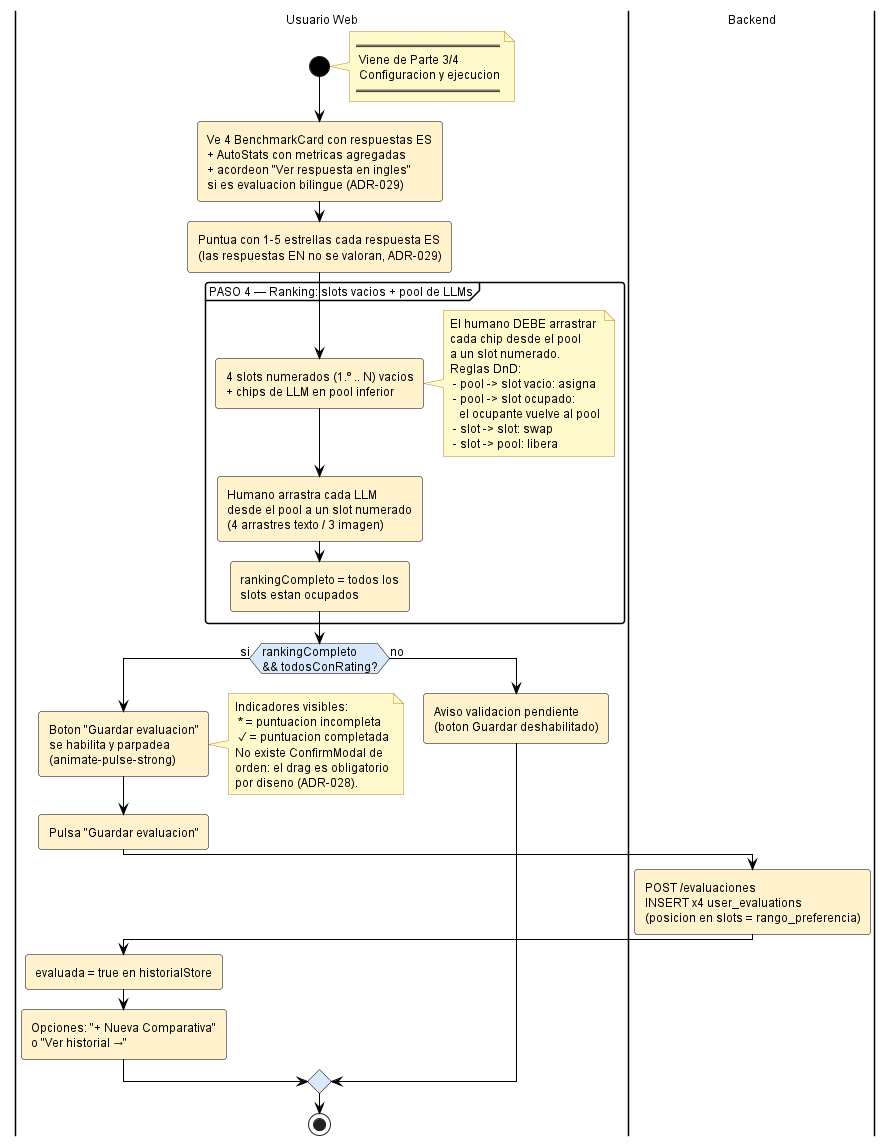

The diagram above was rendered by PlantUML. Its source (embedded in the PNG):
@startuml act_evaluacion_p4_evaluacion

' ============================================================
' Estilo claro estandar — fondo blanco, fuente y lineas negras,
' rellenos pastel suaves. NO MODO OSCURO.
' ============================================================
skinparam backgroundColor #FFFFFF
skinparam defaultFontColor #000000
skinparam defaultFontName "Helvetica"
skinparam defaultFontSize 12
skinparam shadowing false
skinparam roundCorner 6
skinparam ArrowColor #000000
skinparam ArrowFontColor #000000
skinparam noteBackgroundColor #FFF9CC
skinparam noteBorderColor #B5852E
skinparam noteFontColor #000000
skinparam titleFontColor #1F4E79
skinparam titleFontSize 14
skinparam titleFontStyle bold

skinparam activity {
  BackgroundColor #FFF2CC
  BorderColor #000000
  ArrowColor #000000
  FontColor #000000
  StartColor #000000
  EndColor #000000
  DiamondBackgroundColor #DAE8FC
  DiamondBorderColor #000000
  DiamondFontColor #000000
}

' Diagrama: Flujo de evaluacion humana — Parte 4/4: Evaluacion y ranking
' Proyecto: TFG LLM Benchmarking — Emilio Javier Rivas

|Usuario Web|
start
note right
  ════════════════════════
   Viene de Parte 3/4
   Configuracion y ejecucion
  ════════════════════════
end note

:Ve 4 BenchmarkCard con respuestas ES\n+ AutoStats con metricas agregadas\n+ acordeon "Ver respuesta en ingles"\nsi es evaluacion bilingue (ADR-029);

:Puntua con 1-5 estrellas cada respuesta ES\n(las respuestas EN no se valoran, ADR-029);

partition "PASO 4 — Ranking: slots vacios + pool de LLMs" {
  :4 slots numerados (1.º .. N) vacios\n+ chips de LLM en pool inferior;
  note right
    El humano DEBE arrastrar
    cada chip desde el pool
    a un slot numerado.
    Reglas DnD:
     - pool -> slot vacio: asigna
     - pool -> slot ocupado:
       el ocupante vuelve al pool
     - slot -> slot: swap
     - slot -> pool: libera
  end note
  :Humano arrastra cada LLM\ndesde el pool a un slot numerado\n(4 arrastres texto / 3 imagen);
  :rankingCompleto = todos los\nslots estan ocupados;
}

if (rankingCompleto\n&& todosConRating?) then (si)
  :Boton "Guardar evaluacion"\nse habilita y parpadea\n(animate-pulse-strong);
  note right
    Indicadores visibles:
     * = puntuacion incompleta
     ✓ = puntuacion completada
    No existe ConfirmModal de
    orden: el drag es obligatorio
    por diseno (ADR-028).
  end note
  :Pulsa "Guardar evaluacion";
  |Backend|
  :POST /evaluaciones\nINSERT x4 user_evaluations\n(posicion en slots = rango_preferencia);
  |Usuario Web|
  :evaluada = true en historialStore;
  :Opciones: "+ Nueva Comparativa"\no "Ver historial →";
else (no)
  :Aviso validacion pendiente\n(boton Guardar deshabilitado);
endif

stop

@enduml